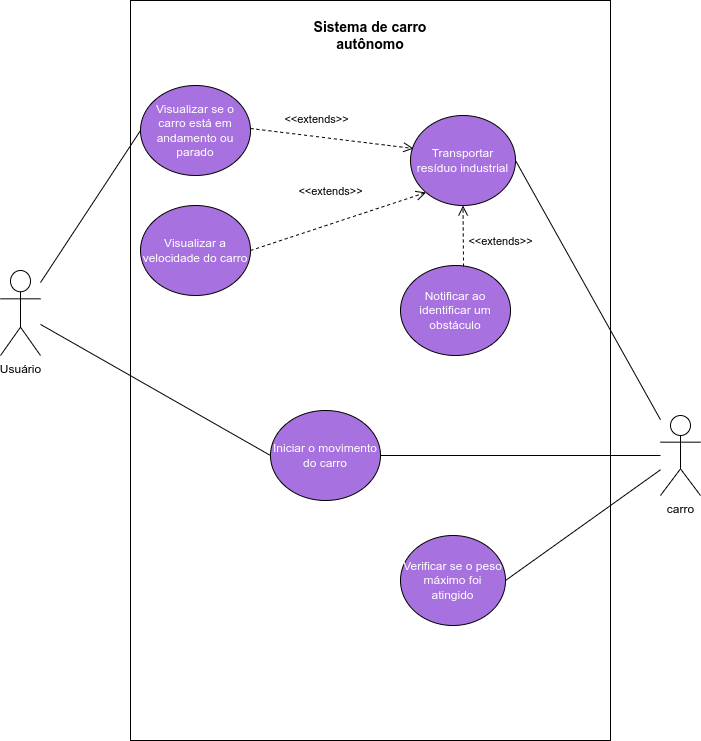

The diagram above was exported from draw.io. Its source (the exported page's mxGraphModel, read from the mxfile embedded in the PNG):
<mxGraphModel dx="2261" dy="1878" grid="1" gridSize="10" guides="1" tooltips="1" connect="1" arrows="1" fold="1" page="1" pageScale="1" pageWidth="827" pageHeight="1169" math="0" shadow="0">
  <root>
    <mxCell id="0" />
    <mxCell id="1" parent="0" />
    <mxCell id="jgQAvXQqcjXNvnoDrQrh-1" value="Usuário&lt;br&gt;" style="shape=umlActor;verticalLabelPosition=bottom;verticalAlign=top;html=1;outlineConnect=0;" parent="1" vertex="1">
      <mxGeometry x="-20" y="230" width="40" height="85" as="geometry" />
    </mxCell>
    <mxCell id="jgQAvXQqcjXNvnoDrQrh-5" value="" style="rounded=0;whiteSpace=wrap;html=1;" parent="1" vertex="1">
      <mxGeometry x="110" y="-40" width="480" height="740" as="geometry" />
    </mxCell>
    <mxCell id="jgQAvXQqcjXNvnoDrQrh-6" value="Visualizar se o carro está em andamento ou parado" style="ellipse;whiteSpace=wrap;html=1;fontColor=#FFFFFF;labelBackgroundColor=none;fillColor=#A871E0;" parent="1" vertex="1">
      <mxGeometry x="120" y="45" width="110" height="90" as="geometry" />
    </mxCell>
    <mxCell id="jgQAvXQqcjXNvnoDrQrh-8" value="Notificar ao identificar um obstáculo" style="ellipse;whiteSpace=wrap;html=1;fontColor=#FFFFFF;labelBackgroundColor=none;fillColor=#A871E0;" parent="1" vertex="1">
      <mxGeometry x="380" y="225" width="110" height="90" as="geometry" />
    </mxCell>
    <mxCell id="jgQAvXQqcjXNvnoDrQrh-10" value="carro" style="shape=umlActor;verticalLabelPosition=bottom;verticalAlign=top;html=1;outlineConnect=0;" parent="1" vertex="1">
      <mxGeometry x="640" y="375" width="40" height="80" as="geometry" />
    </mxCell>
    <mxCell id="jgQAvXQqcjXNvnoDrQrh-13" value="Transportar resíduo industrial" style="ellipse;whiteSpace=wrap;html=1;fontColor=#FFFFFF;labelBackgroundColor=none;fillColor=#A871E0;" parent="1" vertex="1">
      <mxGeometry x="390" y="75" width="105" height="90" as="geometry" />
    </mxCell>
    <mxCell id="jgQAvXQqcjXNvnoDrQrh-22" value="&amp;lt;&amp;lt;extends&amp;gt;&amp;gt;" style="html=1;verticalAlign=bottom;endArrow=open;dashed=1;endSize=8;elbow=vertical;labelBackgroundColor=none;fontColor=default;exitX=0;exitY=0;exitDx=0;exitDy=0;rounded=0;entryX=0.029;entryY=0.367;entryDx=0;entryDy=0;entryPerimeter=0;" parent="1" target="jgQAvXQqcjXNvnoDrQrh-13" edge="1">
      <mxGeometry x="-0.2025" y="8" relative="1" as="geometry">
        <mxPoint x="230" y="88" as="sourcePoint" />
        <mxPoint x="160" y="424.5" as="targetPoint" />
        <mxPoint as="offset" />
      </mxGeometry>
    </mxCell>
    <mxCell id="jgQAvXQqcjXNvnoDrQrh-23" value="&amp;lt;&amp;lt;extends&amp;gt;&amp;gt;" style="html=1;verticalAlign=bottom;endArrow=open;dashed=1;endSize=8;elbow=vertical;labelBackgroundColor=none;fontColor=default;exitX=0.573;exitY=0.011;exitDx=0;exitDy=0;entryX=0.5;entryY=1;entryDx=0;entryDy=0;rounded=0;exitPerimeter=0;" parent="1" source="jgQAvXQqcjXNvnoDrQrh-8" target="jgQAvXQqcjXNvnoDrQrh-13" edge="1">
      <mxGeometry x="-0.4862" y="-37" relative="1" as="geometry">
        <mxPoint x="350" y="95" as="sourcePoint" />
        <mxPoint x="416" y="113" as="targetPoint" />
        <mxPoint as="offset" />
      </mxGeometry>
    </mxCell>
    <mxCell id="jgQAvXQqcjXNvnoDrQrh-26" value="" style="endArrow=none;html=1;rounded=0;labelBackgroundColor=none;fontColor=default;exitX=1;exitY=0.5;exitDx=0;exitDy=0;" parent="1" source="jgQAvXQqcjXNvnoDrQrh-13" target="jgQAvXQqcjXNvnoDrQrh-10" edge="1">
      <mxGeometry width="50" height="50" relative="1" as="geometry">
        <mxPoint x="180" y="340" as="sourcePoint" />
        <mxPoint x="230" y="290" as="targetPoint" />
      </mxGeometry>
    </mxCell>
    <mxCell id="jgQAvXQqcjXNvnoDrQrh-27" value="" style="endArrow=none;html=1;rounded=0;labelBackgroundColor=none;fontColor=default;entryX=0;entryY=0.5;entryDx=0;entryDy=0;" parent="1" source="jgQAvXQqcjXNvnoDrQrh-1" target="jgQAvXQqcjXNvnoDrQrh-6" edge="1">
      <mxGeometry width="50" height="50" relative="1" as="geometry">
        <mxPoint x="180" y="130" as="sourcePoint" />
        <mxPoint x="230" y="290" as="targetPoint" />
      </mxGeometry>
    </mxCell>
    <mxCell id="jgQAvXQqcjXNvnoDrQrh-32" value="&lt;b&gt;&lt;font style=&quot;font-size: 14px;&quot;&gt;Sistema de carro autônomo&lt;/font&gt;&lt;/b&gt;" style="text;html=1;strokeColor=none;fillColor=none;align=center;verticalAlign=middle;whiteSpace=wrap;rounded=0;fontColor=default;" parent="1" vertex="1">
      <mxGeometry x="260" y="-20" width="180" height="30" as="geometry" />
    </mxCell>
    <mxCell id="jgQAvXQqcjXNvnoDrQrh-33" value="Iniciar o movimento do carro" style="ellipse;whiteSpace=wrap;html=1;fontColor=#FFFFFF;labelBackgroundColor=none;fillColor=#A871E0;" parent="1" vertex="1">
      <mxGeometry x="250" y="370" width="110" height="90" as="geometry" />
    </mxCell>
    <mxCell id="jgQAvXQqcjXNvnoDrQrh-35" value="" style="endArrow=none;html=1;rounded=0;labelBackgroundColor=none;fontColor=default;entryX=0;entryY=0.5;entryDx=0;entryDy=0;" parent="1" source="jgQAvXQqcjXNvnoDrQrh-1" target="jgQAvXQqcjXNvnoDrQrh-33" edge="1">
      <mxGeometry width="50" height="50" relative="1" as="geometry">
        <mxPoint x="210" y="400" as="sourcePoint" />
        <mxPoint x="260" y="350" as="targetPoint" />
        <Array as="points" />
      </mxGeometry>
    </mxCell>
    <mxCell id="jgQAvXQqcjXNvnoDrQrh-38" value="" style="endArrow=none;html=1;rounded=0;labelBackgroundColor=none;fontColor=default;exitX=1;exitY=0.5;exitDx=0;exitDy=0;" parent="1" source="jgQAvXQqcjXNvnoDrQrh-39" target="jgQAvXQqcjXNvnoDrQrh-10" edge="1">
      <mxGeometry width="50" height="50" relative="1" as="geometry">
        <mxPoint x="210" y="400" as="sourcePoint" />
        <mxPoint x="260" y="350" as="targetPoint" />
      </mxGeometry>
    </mxCell>
    <mxCell id="jgQAvXQqcjXNvnoDrQrh-39" value="Verificar se o peso máximo foi atingido" style="ellipse;whiteSpace=wrap;html=1;fontColor=#FFFFFF;labelBackgroundColor=none;fillColor=#A871E0;" parent="1" vertex="1">
      <mxGeometry x="380" y="495" width="105" height="90" as="geometry" />
    </mxCell>
    <mxCell id="jgQAvXQqcjXNvnoDrQrh-40" value="" style="endArrow=none;html=1;rounded=0;labelBackgroundColor=none;fontColor=default;exitX=1;exitY=0.5;exitDx=0;exitDy=0;" parent="1" source="jgQAvXQqcjXNvnoDrQrh-33" target="jgQAvXQqcjXNvnoDrQrh-10" edge="1">
      <mxGeometry width="50" height="50" relative="1" as="geometry">
        <mxPoint x="495" y="550" as="sourcePoint" />
        <mxPoint x="580" y="449" as="targetPoint" />
      </mxGeometry>
    </mxCell>
    <mxCell id="jgQAvXQqcjXNvnoDrQrh-41" style="edgeStyle=none;rounded=0;orthogonalLoop=1;jettySize=auto;html=1;exitX=0.5;exitY=1;exitDx=0;exitDy=0;labelBackgroundColor=none;fontSize=14;fontColor=default;endArrow=open;endFill=0;" parent="1" source="jgQAvXQqcjXNvnoDrQrh-32" target="jgQAvXQqcjXNvnoDrQrh-32" edge="1">
      <mxGeometry relative="1" as="geometry" />
    </mxCell>
    <mxCell id="gKCM1myS7FMpOoMXlWPK-1" value="Visualizar a velocidade do carro" style="ellipse;whiteSpace=wrap;html=1;fontColor=#FFFFFF;labelBackgroundColor=none;fillColor=#A871E0;" parent="1" vertex="1">
      <mxGeometry x="120" y="165" width="110" height="90" as="geometry" />
    </mxCell>
    <mxCell id="gKCM1myS7FMpOoMXlWPK-2" value="&amp;lt;&amp;lt;extends&amp;gt;&amp;gt;" style="html=1;verticalAlign=bottom;endArrow=open;dashed=1;endSize=8;elbow=vertical;labelBackgroundColor=none;fontColor=default;exitX=1;exitY=0.5;exitDx=0;exitDy=0;rounded=0;entryX=0;entryY=1;entryDx=0;entryDy=0;" parent="1" source="gKCM1myS7FMpOoMXlWPK-1" target="jgQAvXQqcjXNvnoDrQrh-13" edge="1">
      <mxGeometry x="-0.0086" y="22" relative="1" as="geometry">
        <mxPoint x="240" y="98" as="sourcePoint" />
        <mxPoint x="416" y="98" as="targetPoint" />
        <mxPoint as="offset" />
      </mxGeometry>
    </mxCell>
  </root>
</mxGraphModel>